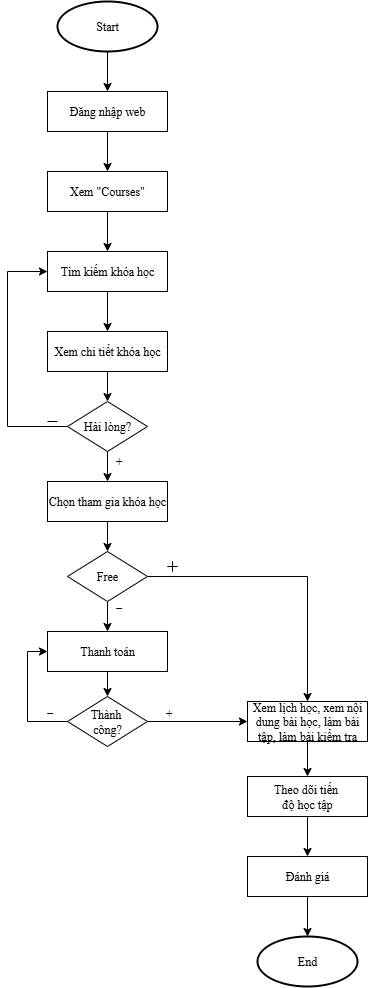

The diagram above was exported from draw.io. Its source (the exported page's mxGraphModel, read from the mxfile embedded in the PNG):
<mxGraphModel dx="1269" dy="759" grid="1" gridSize="10" guides="1" tooltips="1" connect="1" arrows="1" fold="1" page="1" pageScale="1" pageWidth="850" pageHeight="1100" math="0" shadow="0">
  <root>
    <mxCell id="0" />
    <mxCell id="1" parent="0" />
    <mxCell id="O1CQjRqEIRx4pxNF8CpR-1" style="edgeStyle=orthogonalEdgeStyle;rounded=0;orthogonalLoop=1;jettySize=auto;html=1;entryX=0.5;entryY=0;entryDx=0;entryDy=0;fontFamily=Times New Roman;" parent="1" source="O1CQjRqEIRx4pxNF8CpR-2" target="O1CQjRqEIRx4pxNF8CpR-4" edge="1">
      <mxGeometry relative="1" as="geometry" />
    </mxCell>
    <mxCell id="O1CQjRqEIRx4pxNF8CpR-2" value="Start" style="strokeWidth=2;html=1;shape=mxgraph.flowchart.start_1;whiteSpace=wrap;fontFamily=Times New Roman;" parent="1" vertex="1">
      <mxGeometry x="560" y="240" width="100" height="50" as="geometry" />
    </mxCell>
    <mxCell id="O1CQjRqEIRx4pxNF8CpR-3" style="edgeStyle=orthogonalEdgeStyle;rounded=0;orthogonalLoop=1;jettySize=auto;html=1;entryX=0.5;entryY=0;entryDx=0;entryDy=0;fontFamily=Times New Roman;" parent="1" source="O1CQjRqEIRx4pxNF8CpR-4" target="O1CQjRqEIRx4pxNF8CpR-8" edge="1">
      <mxGeometry relative="1" as="geometry" />
    </mxCell>
    <mxCell id="O1CQjRqEIRx4pxNF8CpR-4" value="Đăng nhập web&lt;span style=&quot;color: rgba(0, 0, 0, 0); font-size: 0px; text-align: start; text-wrap-mode: nowrap;&quot;&gt;%3CmxGraphModel%3E%3Croot%3E%3CmxCell%20id%3D%220%22%2F%3E%3CmxCell%20id%3D%221%22%20parent%3D%220%22%2F%3E%3CmxCell%20id%3D%222%22%20value%3D%22%22%20style%3D%22rounded%3D0%3BwhiteSpace%3Dwrap%3Bhtml%3D1%3B%22%20vertex%3D%221%22%20parent%3D%221%22%3E%3CmxGeometry%20x%3D%22280%22%20y%3D%22170%22%20width%3D%22120%22%20height%3D%2240%22%20as%3D%22geometry%22%2F%3E%3C%2FmxCell%3E%3C%2Froot%3E%3C%2FmxGraphModel%3E&lt;/span&gt;" style="rounded=0;whiteSpace=wrap;html=1;fontFamily=Times New Roman;" parent="1" vertex="1">
      <mxGeometry x="550" y="330" width="120" height="40" as="geometry" />
    </mxCell>
    <mxCell id="O1CQjRqEIRx4pxNF8CpR-5" style="edgeStyle=orthogonalEdgeStyle;rounded=0;orthogonalLoop=1;jettySize=auto;html=1;fontFamily=Times New Roman;" parent="1" source="O1CQjRqEIRx4pxNF8CpR-6" target="O1CQjRqEIRx4pxNF8CpR-22" edge="1">
      <mxGeometry relative="1" as="geometry" />
    </mxCell>
    <mxCell id="O1CQjRqEIRx4pxNF8CpR-6" value="Chọn tham gia khóa học" style="rounded=0;whiteSpace=wrap;html=1;fontFamily=Times New Roman;" parent="1" vertex="1">
      <mxGeometry x="550" y="720" width="120" height="40" as="geometry" />
    </mxCell>
    <mxCell id="O1CQjRqEIRx4pxNF8CpR-7" style="edgeStyle=orthogonalEdgeStyle;rounded=0;orthogonalLoop=1;jettySize=auto;html=1;entryX=0.5;entryY=0;entryDx=0;entryDy=0;fontFamily=Times New Roman;" parent="1" source="O1CQjRqEIRx4pxNF8CpR-8" target="O1CQjRqEIRx4pxNF8CpR-10" edge="1">
      <mxGeometry relative="1" as="geometry" />
    </mxCell>
    <mxCell id="O1CQjRqEIRx4pxNF8CpR-8" value="Xem &quot;Courses&quot;" style="rounded=0;whiteSpace=wrap;html=1;fontFamily=Times New Roman;" parent="1" vertex="1">
      <mxGeometry x="550" y="410" width="120" height="40" as="geometry" />
    </mxCell>
    <mxCell id="O1CQjRqEIRx4pxNF8CpR-9" style="edgeStyle=orthogonalEdgeStyle;rounded=0;orthogonalLoop=1;jettySize=auto;html=1;entryX=0.5;entryY=0;entryDx=0;entryDy=0;fontFamily=Times New Roman;" parent="1" source="O1CQjRqEIRx4pxNF8CpR-10" target="O1CQjRqEIRx4pxNF8CpR-12" edge="1">
      <mxGeometry relative="1" as="geometry" />
    </mxCell>
    <mxCell id="O1CQjRqEIRx4pxNF8CpR-10" value="Tìm kiếm khóa học" style="rounded=0;whiteSpace=wrap;html=1;fontFamily=Times New Roman;" parent="1" vertex="1">
      <mxGeometry x="550" y="490" width="120" height="40" as="geometry" />
    </mxCell>
    <mxCell id="O1CQjRqEIRx4pxNF8CpR-11" style="edgeStyle=orthogonalEdgeStyle;rounded=0;orthogonalLoop=1;jettySize=auto;html=1;entryX=0.5;entryY=0;entryDx=0;entryDy=0;fontFamily=Times New Roman;" parent="1" source="O1CQjRqEIRx4pxNF8CpR-12" target="O1CQjRqEIRx4pxNF8CpR-18" edge="1">
      <mxGeometry relative="1" as="geometry" />
    </mxCell>
    <mxCell id="O1CQjRqEIRx4pxNF8CpR-12" value="Xem chi tiết khóa học" style="rounded=0;whiteSpace=wrap;html=1;fontFamily=Times New Roman;" parent="1" vertex="1">
      <mxGeometry x="550" y="570" width="120" height="40" as="geometry" />
    </mxCell>
    <mxCell id="O1CQjRqEIRx4pxNF8CpR-13" style="edgeStyle=orthogonalEdgeStyle;rounded=0;orthogonalLoop=1;jettySize=auto;html=1;entryX=0.5;entryY=0;entryDx=0;entryDy=0;fontFamily=Times New Roman;" parent="1" source="O1CQjRqEIRx4pxNF8CpR-14" target="O1CQjRqEIRx4pxNF8CpR-31" edge="1">
      <mxGeometry relative="1" as="geometry" />
    </mxCell>
    <mxCell id="O1CQjRqEIRx4pxNF8CpR-14" value="Xem lịch học, xem nội dung bài học, làm bài tập, làm bài kiểm tra" style="rounded=0;whiteSpace=wrap;html=1;fontFamily=Times New Roman;" parent="1" vertex="1">
      <mxGeometry x="750" y="940" width="120" height="40" as="geometry" />
    </mxCell>
    <mxCell id="O1CQjRqEIRx4pxNF8CpR-15" style="edgeStyle=orthogonalEdgeStyle;rounded=0;orthogonalLoop=1;jettySize=auto;html=1;entryX=0.5;entryY=0;entryDx=0;entryDy=0;fontFamily=Times New Roman;" parent="1" source="O1CQjRqEIRx4pxNF8CpR-18" target="O1CQjRqEIRx4pxNF8CpR-6" edge="1">
      <mxGeometry relative="1" as="geometry" />
    </mxCell>
    <mxCell id="O1CQjRqEIRx4pxNF8CpR-16" value="+" style="edgeLabel;html=1;align=center;verticalAlign=middle;resizable=0;points=[];fontFamily=Times New Roman;" parent="O1CQjRqEIRx4pxNF8CpR-15" connectable="0" vertex="1">
      <mxGeometry x="-0.6523" y="1" relative="1" as="geometry">
        <mxPoint x="9" as="offset" />
      </mxGeometry>
    </mxCell>
    <mxCell id="O1CQjRqEIRx4pxNF8CpR-17" style="edgeStyle=orthogonalEdgeStyle;rounded=0;orthogonalLoop=1;jettySize=auto;html=1;entryX=0;entryY=0.5;entryDx=0;entryDy=0;fontFamily=Times New Roman;" parent="1" source="O1CQjRqEIRx4pxNF8CpR-18" target="O1CQjRqEIRx4pxNF8CpR-10" edge="1">
      <mxGeometry relative="1" as="geometry">
        <Array as="points">
          <mxPoint x="510" y="665" />
          <mxPoint x="510" y="510" />
        </Array>
      </mxGeometry>
    </mxCell>
    <mxCell id="O1CQjRqEIRx4pxNF8CpR-18" value="Hài lòng?" style="rhombus;whiteSpace=wrap;html=1;fontFamily=Times New Roman;" parent="1" vertex="1">
      <mxGeometry x="570" y="640" width="80" height="50" as="geometry" />
    </mxCell>
    <mxCell id="O1CQjRqEIRx4pxNF8CpR-19" style="edgeStyle=orthogonalEdgeStyle;rounded=0;orthogonalLoop=1;jettySize=auto;html=1;entryX=0.5;entryY=0;entryDx=0;entryDy=0;fontFamily=Times New Roman;" parent="1" source="O1CQjRqEIRx4pxNF8CpR-22" target="O1CQjRqEIRx4pxNF8CpR-24" edge="1">
      <mxGeometry relative="1" as="geometry" />
    </mxCell>
    <mxCell id="O1CQjRqEIRx4pxNF8CpR-20" value="_" style="edgeLabel;html=1;align=center;verticalAlign=middle;resizable=0;points=[];fontFamily=Times New Roman;" parent="O1CQjRqEIRx4pxNF8CpR-19" connectable="0" vertex="1">
      <mxGeometry x="-0.6015" relative="1" as="geometry">
        <mxPoint x="10" y="-10" as="offset" />
      </mxGeometry>
    </mxCell>
    <mxCell id="O1CQjRqEIRx4pxNF8CpR-21" style="edgeStyle=orthogonalEdgeStyle;rounded=0;orthogonalLoop=1;jettySize=auto;html=1;entryX=0.5;entryY=0;entryDx=0;entryDy=0;fontFamily=Times New Roman;" parent="1" source="O1CQjRqEIRx4pxNF8CpR-22" target="O1CQjRqEIRx4pxNF8CpR-14" edge="1">
      <mxGeometry relative="1" as="geometry">
        <Array as="points">
          <mxPoint x="810" y="815" />
        </Array>
      </mxGeometry>
    </mxCell>
    <mxCell id="O1CQjRqEIRx4pxNF8CpR-22" value="Free" style="rhombus;whiteSpace=wrap;html=1;fontFamily=Times New Roman;" parent="1" vertex="1">
      <mxGeometry x="570" y="790" width="80" height="50" as="geometry" />
    </mxCell>
    <mxCell id="O1CQjRqEIRx4pxNF8CpR-23" style="edgeStyle=orthogonalEdgeStyle;rounded=0;orthogonalLoop=1;jettySize=auto;html=1;entryX=0.5;entryY=0;entryDx=0;entryDy=0;fontFamily=Times New Roman;" parent="1" source="O1CQjRqEIRx4pxNF8CpR-24" target="O1CQjRqEIRx4pxNF8CpR-29" edge="1">
      <mxGeometry relative="1" as="geometry" />
    </mxCell>
    <mxCell id="O1CQjRqEIRx4pxNF8CpR-24" value="Thanh toán" style="rounded=0;whiteSpace=wrap;html=1;fontFamily=Times New Roman;" parent="1" vertex="1">
      <mxGeometry x="550" y="870" width="120" height="40" as="geometry" />
    </mxCell>
    <mxCell id="O1CQjRqEIRx4pxNF8CpR-25" style="edgeStyle=orthogonalEdgeStyle;rounded=0;orthogonalLoop=1;jettySize=auto;html=1;entryX=0;entryY=0.5;entryDx=0;entryDy=0;fontFamily=Times New Roman;" parent="1" source="O1CQjRqEIRx4pxNF8CpR-29" target="O1CQjRqEIRx4pxNF8CpR-14" edge="1">
      <mxGeometry relative="1" as="geometry" />
    </mxCell>
    <mxCell id="O1CQjRqEIRx4pxNF8CpR-26" value="+" style="edgeLabel;html=1;align=center;verticalAlign=middle;resizable=0;points=[];fontFamily=Times New Roman;" parent="O1CQjRqEIRx4pxNF8CpR-25" connectable="0" vertex="1">
      <mxGeometry x="-0.5808" y="1" relative="1" as="geometry">
        <mxPoint x="-1" y="-9" as="offset" />
      </mxGeometry>
    </mxCell>
    <mxCell id="O1CQjRqEIRx4pxNF8CpR-27" style="edgeStyle=orthogonalEdgeStyle;rounded=0;orthogonalLoop=1;jettySize=auto;html=1;entryX=0;entryY=0.5;entryDx=0;entryDy=0;fontFamily=Times New Roman;" parent="1" source="O1CQjRqEIRx4pxNF8CpR-29" target="O1CQjRqEIRx4pxNF8CpR-24" edge="1">
      <mxGeometry relative="1" as="geometry">
        <Array as="points">
          <mxPoint x="530" y="960" />
          <mxPoint x="530" y="890" />
        </Array>
      </mxGeometry>
    </mxCell>
    <mxCell id="O1CQjRqEIRx4pxNF8CpR-28" value="_" style="edgeLabel;html=1;align=center;verticalAlign=middle;resizable=0;points=[];fontFamily=Times New Roman;" parent="O1CQjRqEIRx4pxNF8CpR-27" connectable="0" vertex="1">
      <mxGeometry x="-0.6845" y="-3" relative="1" as="geometry">
        <mxPoint x="1" y="-12" as="offset" />
      </mxGeometry>
    </mxCell>
    <mxCell id="O1CQjRqEIRx4pxNF8CpR-29" value="Thành&amp;nbsp;&lt;div&gt;công?&lt;/div&gt;" style="rhombus;whiteSpace=wrap;html=1;fontFamily=Times New Roman;" parent="1" vertex="1">
      <mxGeometry x="570" y="935" width="80" height="50" as="geometry" />
    </mxCell>
    <mxCell id="O1CQjRqEIRx4pxNF8CpR-30" style="edgeStyle=orthogonalEdgeStyle;rounded=0;orthogonalLoop=1;jettySize=auto;html=1;fontFamily=Times New Roman;" parent="1" source="O1CQjRqEIRx4pxNF8CpR-31" target="O1CQjRqEIRx4pxNF8CpR-32" edge="1">
      <mxGeometry relative="1" as="geometry" />
    </mxCell>
    <mxCell id="O1CQjRqEIRx4pxNF8CpR-31" value="Theo dõi tiến&amp;nbsp;&lt;div&gt;độ học tập&lt;/div&gt;" style="rounded=0;whiteSpace=wrap;html=1;fontFamily=Times New Roman;" parent="1" vertex="1">
      <mxGeometry x="750" y="1015" width="120" height="40" as="geometry" />
    </mxCell>
    <mxCell id="O1CQjRqEIRx4pxNF8CpR-32" value="Đánh giá" style="rounded=0;whiteSpace=wrap;html=1;fontFamily=Times New Roman;" parent="1" vertex="1">
      <mxGeometry x="750" y="1095" width="120" height="40" as="geometry" />
    </mxCell>
    <mxCell id="O1CQjRqEIRx4pxNF8CpR-33" value="End" style="strokeWidth=2;html=1;shape=mxgraph.flowchart.start_1;whiteSpace=wrap;fontFamily=Times New Roman;" parent="1" vertex="1">
      <mxGeometry x="760" y="1175" width="100" height="50" as="geometry" />
    </mxCell>
    <mxCell id="O1CQjRqEIRx4pxNF8CpR-34" style="edgeStyle=orthogonalEdgeStyle;rounded=0;orthogonalLoop=1;jettySize=auto;html=1;entryX=0.5;entryY=0;entryDx=0;entryDy=0;entryPerimeter=0;fontFamily=Times New Roman;" parent="1" source="O1CQjRqEIRx4pxNF8CpR-32" target="O1CQjRqEIRx4pxNF8CpR-33" edge="1">
      <mxGeometry relative="1" as="geometry" />
    </mxCell>
    <mxCell id="O1CQjRqEIRx4pxNF8CpR-35" value="" style="shape=cross;whiteSpace=wrap;html=1;fillColor=light-dark(#0f0f0f, #ededed);size=0;fontFamily=Times New Roman;" parent="1" vertex="1">
      <mxGeometry x="670" y="800" width="10" height="10" as="geometry" />
    </mxCell>
    <mxCell id="O1CQjRqEIRx4pxNF8CpR-36" value="" style="endArrow=none;html=1;rounded=0;fontFamily=Times New Roman;" parent="1" edge="1">
      <mxGeometry width="50" height="50" relative="1" as="geometry">
        <mxPoint x="550" y="660" as="sourcePoint" />
        <mxPoint x="560" y="660" as="targetPoint" />
      </mxGeometry>
    </mxCell>
  </root>
</mxGraphModel>